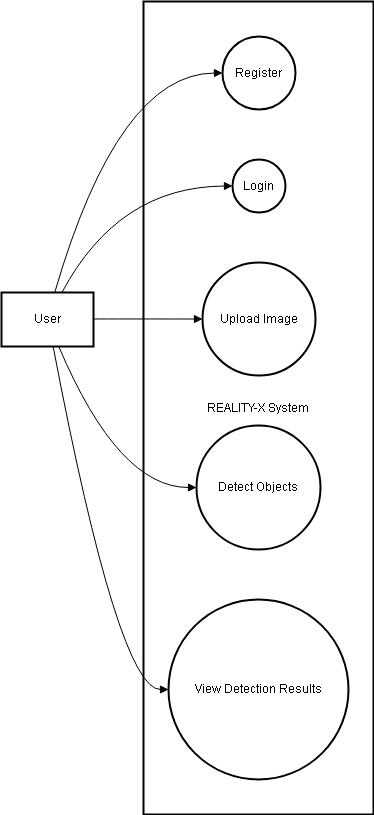

The diagram above was exported from draw.io. Its source (the exported page's mxGraphModel, read from the mxfile embedded in the PNG):
<mxGraphModel dx="2050" dy="850" grid="1" gridSize="10" guides="1" tooltips="1" connect="1" arrows="1" fold="1" page="1" pageScale="1" pageWidth="827" pageHeight="1169" math="0" shadow="0">
  <root>
    <mxCell id="0" />
    <mxCell id="1" parent="0" />
    <mxCell id="F0gCW-Rs3WXLUDTWv2RA-62" parent="1" style="whiteSpace=wrap;strokeWidth=2;" value="REALITY-X System" vertex="1">
      <mxGeometry height="813" width="230" x="162" y="20" as="geometry" />
    </mxCell>
    <mxCell id="F0gCW-Rs3WXLUDTWv2RA-63" parent="1" style="whiteSpace=wrap;strokeWidth=2;" value="User" vertex="1">
      <mxGeometry height="54" width="92" x="20" y="311" as="geometry" />
    </mxCell>
    <mxCell id="F0gCW-Rs3WXLUDTWv2RA-64" parent="1" style="ellipse;aspect=fixed;strokeWidth=2;whiteSpace=wrap;" value="Register" vertex="1">
      <mxGeometry height="73" width="73" x="241" y="55" as="geometry" />
    </mxCell>
    <mxCell id="F0gCW-Rs3WXLUDTWv2RA-65" parent="1" style="ellipse;aspect=fixed;strokeWidth=2;whiteSpace=wrap;" value="Login" vertex="1">
      <mxGeometry height="53" width="53" x="251" y="178" as="geometry" />
    </mxCell>
    <mxCell id="F0gCW-Rs3WXLUDTWv2RA-66" parent="1" style="ellipse;aspect=fixed;strokeWidth=2;whiteSpace=wrap;" value="Upload Image" vertex="1">
      <mxGeometry height="113" width="113" x="221" y="281" as="geometry" />
    </mxCell>
    <mxCell id="F0gCW-Rs3WXLUDTWv2RA-67" parent="1" style="ellipse;aspect=fixed;strokeWidth=2;whiteSpace=wrap;" value="Detect Objects" vertex="1">
      <mxGeometry height="124" width="124" x="215" y="444" as="geometry" />
    </mxCell>
    <mxCell id="F0gCW-Rs3WXLUDTWv2RA-68" parent="1" style="ellipse;aspect=fixed;strokeWidth=2;whiteSpace=wrap;" value="View Detection Results" vertex="1">
      <mxGeometry height="180" width="180" x="187" y="618" as="geometry" />
    </mxCell>
    <mxCell id="F0gCW-Rs3WXLUDTWv2RA-69" edge="1" parent="1" source="F0gCW-Rs3WXLUDTWv2RA-63" style="curved=1;startArrow=none;endArrow=block;exitX=0.58;exitY=-0.01;entryX=0;entryY=0.5;rounded=0;" target="F0gCW-Rs3WXLUDTWv2RA-64" value="">
      <mxGeometry relative="1" as="geometry">
        <Array as="points">
          <mxPoint x="137" y="92" />
        </Array>
      </mxGeometry>
    </mxCell>
    <mxCell id="F0gCW-Rs3WXLUDTWv2RA-70" edge="1" parent="1" source="F0gCW-Rs3WXLUDTWv2RA-63" style="curved=1;startArrow=none;endArrow=block;exitX=0.66;exitY=-0.01;entryX=-0.01;entryY=0.5;rounded=0;" target="F0gCW-Rs3WXLUDTWv2RA-65" value="">
      <mxGeometry relative="1" as="geometry">
        <Array as="points">
          <mxPoint x="137" y="205" />
        </Array>
      </mxGeometry>
    </mxCell>
    <mxCell id="F0gCW-Rs3WXLUDTWv2RA-71" edge="1" parent="1" source="F0gCW-Rs3WXLUDTWv2RA-63" style="curved=1;startArrow=none;endArrow=block;exitX=1;exitY=0.49;entryX=0;entryY=0.5;rounded=0;" target="F0gCW-Rs3WXLUDTWv2RA-66" value="">
      <mxGeometry relative="1" as="geometry">
        <Array as="points" />
      </mxGeometry>
    </mxCell>
    <mxCell id="F0gCW-Rs3WXLUDTWv2RA-72" edge="1" parent="1" source="F0gCW-Rs3WXLUDTWv2RA-63" style="curved=1;startArrow=none;endArrow=block;exitX=0.62;exitY=0.99;entryX=0;entryY=0.5;rounded=0;" target="F0gCW-Rs3WXLUDTWv2RA-67" value="">
      <mxGeometry relative="1" as="geometry">
        <Array as="points">
          <mxPoint x="137" y="506" />
        </Array>
      </mxGeometry>
    </mxCell>
    <mxCell id="F0gCW-Rs3WXLUDTWv2RA-73" edge="1" parent="1" source="F0gCW-Rs3WXLUDTWv2RA-63" style="curved=1;startArrow=none;endArrow=block;exitX=0.56;exitY=0.99;entryX=0;entryY=0.5;rounded=0;" target="F0gCW-Rs3WXLUDTWv2RA-68" value="">
      <mxGeometry relative="1" as="geometry">
        <Array as="points">
          <mxPoint x="137" y="708" />
        </Array>
      </mxGeometry>
    </mxCell>
  </root>
</mxGraphModel>